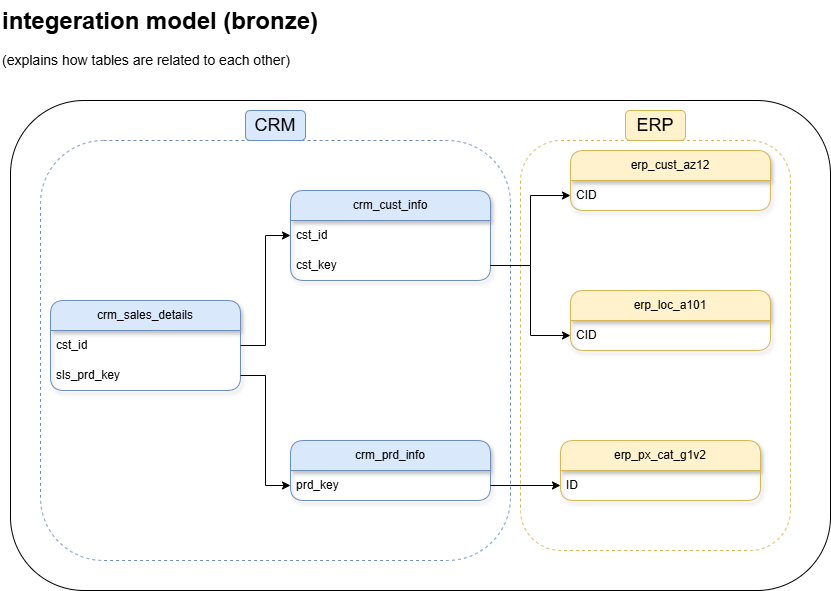

The diagram above was exported from draw.io. Its source (the exported page's mxGraphModel, read from the mxfile embedded in the PNG):
<mxGraphModel dx="1030" dy="722" grid="1" gridSize="10" guides="1" tooltips="1" connect="1" arrows="1" fold="1" page="1" pageScale="1" pageWidth="850" pageHeight="1100" math="0" shadow="0">
  <root>
    <mxCell id="0" />
    <mxCell id="1" parent="0" />
    <mxCell id="Z-JpwIgiTC9cJ8psyWIC-2" parent="1" style="text;html=1;whiteSpace=wrap;overflow=hidden;rounded=0;" value="&lt;h1 style=&quot;margin-top: 0px;&quot;&gt;integeration model (bronze)&lt;/h1&gt;&lt;p&gt;&lt;font style=&quot;font-size: 14px;&quot;&gt;(explains how tables are related to each other)&lt;/font&gt;&lt;/p&gt;" vertex="1">
      <mxGeometry height="120" width="330" x="10" y="10" as="geometry" />
    </mxCell>
    <mxCell id="Z-JpwIgiTC9cJ8psyWIC-7" parent="1" style="rounded=1;whiteSpace=wrap;html=1;strokeColor=default;fillColor=default;" value="" vertex="1">
      <mxGeometry height="490" width="820" x="20" y="110" as="geometry" />
    </mxCell>
    <mxCell id="Z-JpwIgiTC9cJ8psyWIC-46" parent="1" style="rounded=1;whiteSpace=wrap;html=1;dashed=1;fillColor=none;strokeColor=#d6b656;" value="" vertex="1">
      <mxGeometry height="410" width="270" x="530" y="150" as="geometry" />
    </mxCell>
    <mxCell id="Z-JpwIgiTC9cJ8psyWIC-35" parent="1" style="swimlane;fontStyle=0;childLayout=stackLayout;horizontal=1;startSize=30;horizontalStack=0;resizeParent=1;resizeParentMax=0;resizeLast=0;collapsible=1;marginBottom=0;whiteSpace=wrap;html=1;rounded=1;shadow=1;glass=0;fillColor=#fff2cc;strokeColor=#d6b656;" value="erp_px_cat_g1v2" vertex="1">
      <mxGeometry height="60" width="200" x="570" y="450" as="geometry" />
    </mxCell>
    <mxCell id="Z-JpwIgiTC9cJ8psyWIC-36" parent="Z-JpwIgiTC9cJ8psyWIC-35" style="text;align=left;verticalAlign=middle;spacingLeft=4;spacingRight=4;overflow=hidden;points=[[0,0.5],[1,0.5]];portConstraint=eastwest;rotatable=0;whiteSpace=wrap;html=1;rounded=1;shadow=1;glass=0;" value="ID" vertex="1">
      <mxGeometry height="30" width="200" y="30" as="geometry" />
    </mxCell>
    <mxCell id="Z-JpwIgiTC9cJ8psyWIC-37" parent="1" style="swimlane;fontStyle=0;childLayout=stackLayout;horizontal=1;startSize=30;horizontalStack=0;resizeParent=1;resizeParentMax=0;resizeLast=0;collapsible=1;marginBottom=0;whiteSpace=wrap;html=1;rounded=1;shadow=1;glass=0;fillColor=#fff2cc;strokeColor=#d6b656;" value="erp_cust_az12" vertex="1">
      <mxGeometry height="60" width="200" x="580" y="160" as="geometry" />
    </mxCell>
    <mxCell id="Z-JpwIgiTC9cJ8psyWIC-38" parent="Z-JpwIgiTC9cJ8psyWIC-37" style="text;align=left;verticalAlign=middle;spacingLeft=4;spacingRight=4;overflow=hidden;points=[[0,0.5],[1,0.5]];portConstraint=eastwest;rotatable=0;whiteSpace=wrap;html=1;rounded=1;shadow=1;glass=0;" value="CID" vertex="1">
      <mxGeometry height="30" width="200" y="30" as="geometry" />
    </mxCell>
    <mxCell id="Z-JpwIgiTC9cJ8psyWIC-39" parent="1" style="swimlane;fontStyle=0;childLayout=stackLayout;horizontal=1;startSize=30;horizontalStack=0;resizeParent=1;resizeParentMax=0;resizeLast=0;collapsible=1;marginBottom=0;whiteSpace=wrap;html=1;rounded=1;shadow=1;glass=0;fillColor=#fff2cc;strokeColor=#d6b656;" value="erp_loc_a101" vertex="1">
      <mxGeometry height="60" width="200" x="580" y="300" as="geometry" />
    </mxCell>
    <mxCell id="Z-JpwIgiTC9cJ8psyWIC-40" parent="Z-JpwIgiTC9cJ8psyWIC-39" style="text;align=left;verticalAlign=middle;spacingLeft=4;spacingRight=4;overflow=hidden;points=[[0,0.5],[1,0.5]];portConstraint=eastwest;rotatable=0;whiteSpace=wrap;html=1;rounded=1;shadow=1;glass=0;" value="CID" vertex="1">
      <mxGeometry height="30" width="200" y="30" as="geometry" />
    </mxCell>
    <mxCell id="Z-JpwIgiTC9cJ8psyWIC-47" parent="1" style="rounded=1;whiteSpace=wrap;html=1;dashed=1;fillColor=none;strokeColor=#6c8ebf;" value="" vertex="1">
      <mxGeometry height="420" width="470" x="50" y="150" as="geometry" />
    </mxCell>
    <mxCell id="Z-JpwIgiTC9cJ8psyWIC-3" parent="1" style="swimlane;fontStyle=0;childLayout=stackLayout;horizontal=1;startSize=30;horizontalStack=0;resizeParent=1;resizeParentMax=0;resizeLast=0;collapsible=1;marginBottom=0;whiteSpace=wrap;html=1;rounded=1;shadow=1;glass=0;fillColor=#dae8fc;strokeColor=#6c8ebf;" value="crm_cust_info" vertex="1">
      <mxGeometry height="90" width="200" x="300" y="200" as="geometry" />
    </mxCell>
    <mxCell id="Z-JpwIgiTC9cJ8psyWIC-4" parent="Z-JpwIgiTC9cJ8psyWIC-3" style="text;align=left;verticalAlign=middle;spacingLeft=4;spacingRight=4;overflow=hidden;points=[[0,0.5],[1,0.5]];portConstraint=eastwest;rotatable=0;whiteSpace=wrap;html=1;rounded=1;shadow=1;glass=0;" value="cst_id" vertex="1">
      <mxGeometry height="30" width="200" y="30" as="geometry" />
    </mxCell>
    <mxCell id="Z-JpwIgiTC9cJ8psyWIC-42" parent="Z-JpwIgiTC9cJ8psyWIC-3" style="text;align=left;verticalAlign=middle;spacingLeft=4;spacingRight=4;overflow=hidden;points=[[0,0.5],[1,0.5]];portConstraint=eastwest;rotatable=0;whiteSpace=wrap;html=1;rounded=1;shadow=1;glass=0;" value="cst_key" vertex="1">
      <mxGeometry height="30" width="200" y="60" as="geometry" />
    </mxCell>
    <mxCell id="Z-JpwIgiTC9cJ8psyWIC-9" parent="1" style="swimlane;fontStyle=0;childLayout=stackLayout;horizontal=1;startSize=30;horizontalStack=0;resizeParent=1;resizeParentMax=0;resizeLast=0;collapsible=1;marginBottom=0;whiteSpace=wrap;html=1;rounded=1;shadow=1;glass=0;fillColor=#dae8fc;strokeColor=#6c8ebf;" value="crm_prd_info" vertex="1">
      <mxGeometry height="60" width="200" x="300" y="450" as="geometry" />
    </mxCell>
    <mxCell id="Z-JpwIgiTC9cJ8psyWIC-10" parent="Z-JpwIgiTC9cJ8psyWIC-9" style="text;strokeColor=none;fillColor=none;align=left;verticalAlign=middle;spacingLeft=4;spacingRight=4;overflow=hidden;points=[[0,0.5],[1,0.5]];portConstraint=eastwest;rotatable=0;whiteSpace=wrap;html=1;" value="prd_key" vertex="1">
      <mxGeometry height="30" width="200" y="30" as="geometry" />
    </mxCell>
    <mxCell id="Z-JpwIgiTC9cJ8psyWIC-13" parent="1" style="swimlane;fontStyle=0;childLayout=stackLayout;horizontal=1;startSize=30;horizontalStack=0;resizeParent=1;resizeParentMax=0;resizeLast=0;collapsible=1;marginBottom=0;whiteSpace=wrap;html=1;rounded=1;shadow=1;glass=0;fillColor=#dae8fc;strokeColor=#6c8ebf;" value="crm_sales_details" vertex="1">
      <mxGeometry height="90" width="190" x="60" y="310" as="geometry" />
    </mxCell>
    <mxCell id="Z-JpwIgiTC9cJ8psyWIC-14" parent="Z-JpwIgiTC9cJ8psyWIC-13" style="text;strokeColor=none;fillColor=none;align=left;verticalAlign=middle;spacingLeft=4;spacingRight=4;overflow=hidden;points=[[0,0.5],[1,0.5]];portConstraint=eastwest;rotatable=0;whiteSpace=wrap;html=1;" value="cst_id" vertex="1">
      <mxGeometry height="30" width="190" y="30" as="geometry" />
    </mxCell>
    <mxCell id="Z-JpwIgiTC9cJ8psyWIC-15" parent="Z-JpwIgiTC9cJ8psyWIC-13" style="text;strokeColor=none;fillColor=none;align=left;verticalAlign=middle;spacingLeft=4;spacingRight=4;overflow=hidden;points=[[0,0.5],[1,0.5]];portConstraint=eastwest;rotatable=0;whiteSpace=wrap;html=1;" value="sls_prd_key" vertex="1">
      <mxGeometry height="30" width="190" y="60" as="geometry" />
    </mxCell>
    <mxCell id="Z-JpwIgiTC9cJ8psyWIC-33" edge="1" parent="1" source="Z-JpwIgiTC9cJ8psyWIC-14" style="edgeStyle=orthogonalEdgeStyle;rounded=0;orthogonalLoop=1;jettySize=auto;html=1;" target="Z-JpwIgiTC9cJ8psyWIC-4">
      <mxGeometry relative="1" as="geometry" />
    </mxCell>
    <mxCell id="Z-JpwIgiTC9cJ8psyWIC-34" edge="1" parent="1" source="Z-JpwIgiTC9cJ8psyWIC-15" style="edgeStyle=orthogonalEdgeStyle;rounded=0;orthogonalLoop=1;jettySize=auto;html=1;" target="Z-JpwIgiTC9cJ8psyWIC-10">
      <mxGeometry relative="1" as="geometry" />
    </mxCell>
    <mxCell id="Z-JpwIgiTC9cJ8psyWIC-45" edge="1" parent="1" source="Z-JpwIgiTC9cJ8psyWIC-10" style="edgeStyle=orthogonalEdgeStyle;rounded=0;orthogonalLoop=1;jettySize=auto;html=1;" target="Z-JpwIgiTC9cJ8psyWIC-36">
      <mxGeometry relative="1" as="geometry" />
    </mxCell>
    <mxCell id="Z-JpwIgiTC9cJ8psyWIC-44" edge="1" parent="1" source="Z-JpwIgiTC9cJ8psyWIC-42" style="edgeStyle=orthogonalEdgeStyle;rounded=0;orthogonalLoop=1;jettySize=auto;html=1;entryX=0;entryY=0.5;entryDx=0;entryDy=0;" target="Z-JpwIgiTC9cJ8psyWIC-40">
      <mxGeometry relative="1" as="geometry" />
    </mxCell>
    <mxCell id="Z-JpwIgiTC9cJ8psyWIC-43" edge="1" parent="1" source="Z-JpwIgiTC9cJ8psyWIC-42" style="edgeStyle=orthogonalEdgeStyle;rounded=0;orthogonalLoop=1;jettySize=auto;html=1;entryX=0;entryY=0.5;entryDx=0;entryDy=0;" target="Z-JpwIgiTC9cJ8psyWIC-38">
      <mxGeometry relative="1" as="geometry" />
    </mxCell>
    <mxCell id="Z-JpwIgiTC9cJ8psyWIC-48" parent="1" style="text;html=1;whiteSpace=wrap;strokeColor=#6c8ebf;fillColor=#dae8fc;align=center;verticalAlign=middle;rounded=1;fontSize=18;" value="CRM" vertex="1">
      <mxGeometry height="30" width="60" x="255" y="120" as="geometry" />
    </mxCell>
    <mxCell id="Z-JpwIgiTC9cJ8psyWIC-49" parent="1" style="text;html=1;whiteSpace=wrap;strokeColor=#d6b656;fillColor=#fff2cc;align=center;verticalAlign=middle;rounded=1;fontSize=18;" value="ERP" vertex="1">
      <mxGeometry height="30" width="60" x="635" y="120" as="geometry" />
    </mxCell>
  </root>
</mxGraphModel>